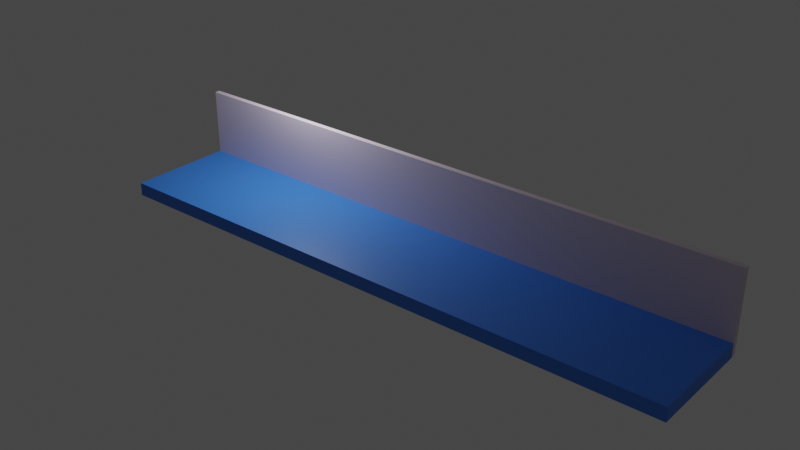 # Source: level_0.blend  (saved by Blender 3.6.13; exported with 4.5.12 LTS)
import bpy
from mathutils import Matrix  # noqa: F401  (used for matrix-valued properties, if any)

bpy.ops.wm.read_factory_settings(use_empty=True)
scene = bpy.context.scene
scene.name = 'Entrace'

# ---- collections
col_level0 = bpy.data.collections.new('Level0'); scene.collection.children.link(col_level0)
col_entrace = bpy.data.collections.new('Entrace'); col_level0.children.link(col_entrace)

# ---- materials (node trees are filled in below, after node groups)
mat_wall = bpy.data.materials.new('Wall')
mat_wall.use_transparent_shadow = False
mat_floor = bpy.data.materials.new('Floor')
mat_floor.use_transparent_shadow = False

# ---- material node trees
mat_wall.use_nodes = True; mat_wall.node_tree.nodes.clear()
_N = mat_wall.node_tree.nodes; _L = mat_wall.node_tree.links
n0 = _N.new('ShaderNodeBsdfPrincipled'); n0.name = 'Principled BSDF'; n0.location = (10, 300)
n0.distribution = 'GGX'
n0.subsurface_method = 'RANDOM_WALK_SKIN'
n0.inputs[0].default_value = (0.723, 0.619, 0.7106, 1.0)
n0.inputs[3].default_value = 1.45
n0.inputs[27].default_value = (0.0, 0.0, 0.0, 1.0)
n0.inputs[28].default_value = 1.0
n1 = _N.new('ShaderNodeOutputMaterial'); n1.name = 'Material Output'; n1.location = (300, 300)
_L.new(n0.outputs[0], n1.inputs[0])
n1.is_active_output = True
mat_floor.use_nodes = True; mat_floor.node_tree.nodes.clear()
_N = mat_floor.node_tree.nodes; _L = mat_floor.node_tree.links
n0 = _N.new('ShaderNodeBsdfPrincipled'); n0.name = 'Principled BSDF'; n0.location = (10, 300)
n0.distribution = 'GGX'
n0.subsurface_method = 'RANDOM_WALK_SKIN'
n0.inputs[0].default_value = (0.04396, 0.213, 0.8, 1.0)
n0.inputs[3].default_value = 1.45
n0.inputs[27].default_value = (0.0, 0.0, 0.0, 1.0)
n0.inputs[28].default_value = 1.0
n1 = _N.new('ShaderNodeOutputMaterial'); n1.name = 'Material Output'; n1.location = (300, 300)
_L.new(n0.outputs[0], n1.inputs[0])
n1.is_active_output = True

# ---- world
world_world = bpy.data.worlds.new('World'); scene.world = world_world
world_world.use_nodes = True; world_world.node_tree.nodes.clear()
_N = world_world.node_tree.nodes; _L = world_world.node_tree.links
n0 = _N.new('ShaderNodeOutputWorld'); n0.name = 'World Output'; n0.location = (300, 300)
n1 = _N.new('ShaderNodeBackground'); n1.name = 'Background'; n1.location = (10, 300)
n1.inputs[0].default_value = (0.05088, 0.05088, 0.05088, 1.0)
_L.new(n1.outputs[0], n0.inputs[0])
n0.is_active_output = True
world_world.color = (0.05088, 0.05088, 0.05088)
world_world.use_sun_shadow = False
world_world.sun_shadow_jitter_overblur = 0.0

# ---- lights
light_light = bpy.data.lights.new('Light', 'POINT')
light_light.transmission_factor = 0.0
light_light.energy = 1000.0
light_light.shadow_soft_size = 0.1
light_light.shadow_maximum_resolution = 0.006
light_light.use_absolute_resolution = True

# ---- meshes
me_cube = bpy.data.meshes.new('Cube')
me_cube.from_pydata([(-1.0, -1.0, -0.5), (-1.0, -1.0, 2.5), (-1.0, -0.8, -0.5), (-1.0, -0.8, 2.5), (21.0, -1.0, -0.5), (21.0, -1.0, 2.5), (21.0, -0.8, -0.5), (21.0, -0.8, 2.5)], [], [(0, 1, 3, 2), (2, 3, 7, 6), (6, 7, 5, 4), (4, 5, 1, 0), (2, 6, 4, 0), (7, 3, 1, 5)])
_uv = me_cube.uv_layers.new(name='UVMap')
_uv.uv.foreach_set('vector', [0.375, 0.0, 0.625, 0.0, 0.625, 0.25, 0.375, 0.25, 0.375, 0.25, 0.625, 0.25, 0.625, 0.5, 0.375, 0.5, 0.375, 0.5, 0.625, 0.5, 0.625, 0.75, 0.375, 0.75, 0.375, 0.75, 0.625, 0.75, 0.625, 1.0, 0.375, 1.0, 0.125, 0.5, 0.375, 0.5, 0.375, 0.75, 0.125, 0.75, 0.625, 0.5, 0.875, 0.5, 0.875, 0.75, 0.625, 0.75])
me_cube.materials.append(mat_wall)
me_cube.update()
me_cube_001 = bpy.data.meshes.new('Cube.001')
me_cube_001.from_pydata([(21.0, 2.0, 0.0), (21.0, 2.0, -0.5), (21.0, -2.0, 0.0), (21.0, -2.0, -0.5), (-1.0, 2.0, 0.0), (-1.0, 2.0, -0.5), (-1.0, -2.0, 0.0), (-1.0, -2.0, -0.5)], [], [(0, 4, 6, 2), (3, 2, 6, 7), (7, 6, 4, 5), (5, 1, 3, 7), (1, 0, 2, 3), (5, 4, 0, 1)])
_uv = me_cube_001.uv_layers.new(name='UVMap')
_uv.uv.foreach_set('vector', [0.625, 0.5, 0.875, 0.5, 0.875, 0.75, 0.625, 0.75, 0.375, 0.75, 0.625, 0.75, 0.625, 1.0, 0.375, 1.0, 0.375, 0.0, 0.625, 0.0, 0.625, 0.25, 0.375, 0.25, 0.125, 0.5, 0.375, 0.5, 0.375, 0.75, 0.125, 0.75, 0.375, 0.5, 0.625, 0.5, 0.625, 0.75, 0.375, 0.75, 0.375, 0.25, 0.625, 0.25, 0.625, 0.5, 0.375, 0.5])
me_cube_001.materials.append(mat_floor)
me_cube_001.use_mirror_vertex_groups = False
me_cube_001.update()

# ---- objects
ob_light = bpy.data.objects.new('Light', light_light)
ob_wall = bpy.data.objects.new('Wall', me_cube)
ob_floor = bpy.data.objects.new('Floor', me_cube_001)

# ---- transforms, parenting, visibility, modifiers, constraints
ob_light.location = (4.076, 1.005, 5.904)
ob_light.rotation_euler = (0.6503, 0.05522, 1.866)
ob_light.lock_rotations_4d = False
ob_light.empty_display_type = 'ARROWS'
ob_light.color = (0.0, 0.0, 0.0, 0.0)
ob_light.lineart.crease_threshold = 0.0
ob_wall.location = (0.0, 3.0, 0.0)
ob_floor.location = (0.0, 0.0, 0.0)
ob_floor.lock_rotations_4d = False
ob_floor.empty_display_type = 'ARROWS'
ob_floor.lineart.crease_threshold = 0.0

# ---- collection membership
col_level0.objects.link(ob_light)
col_entrace.objects.link(ob_wall)
col_entrace.objects.link(ob_floor)

# ---- scene / render settings (as saved in the file)
scene.frame_start = 1; scene.frame_end = 250; scene.frame_set(1)
scene.render.engine = 'BLENDER_EEVEE_NEXT'
scene.cycles.sampling_pattern = 'TABULATED_SOBOL'
scene.view_settings.view_transform = 'Filmic'
bpy.context.view_layer.update()

# ---- added for rendering (the .blend has no active camera): camera
cam_auto = bpy.data.cameras.new('AutoCamera')
cam_auto.lens = 50.0
cam_auto.sensor_width = 36.0
cam_auto.clip_end = 1000.0
ob_auto_camera = bpy.data.objects.new('AutoCamera', cam_auto)
scene.collection.objects.link(ob_auto_camera)
ob_auto_camera.location = (30.9076, -24.9891, 17.7261)
ob_auto_camera.rotation_euler = (1.09748, -7.21219e-08, 0.694738)
scene.camera = ob_auto_camera
bpy.context.view_layer.update()
